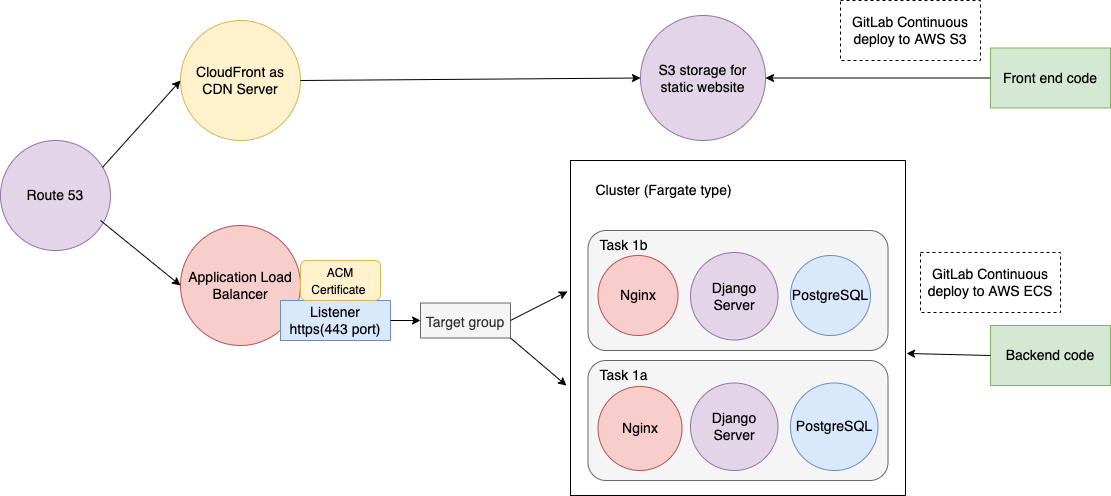

The diagram above was exported from draw.io. Its source (the exported page's mxGraphModel, read from the mxfile embedded in the PNG):
<mxGraphModel dx="946" dy="557" grid="1" gridSize="10" guides="1" tooltips="1" connect="1" arrows="1" fold="1" page="1" pageScale="1" pageWidth="1169" pageHeight="827" math="0" shadow="0">
  <root>
    <mxCell id="0" />
    <mxCell id="1" parent="0" />
    <mxCell id="6W3QVhr_ibcVV1v3DREP-13" value="" style="whiteSpace=wrap;html=1;aspect=fixed;fontSize=14;" vertex="1" parent="1">
      <mxGeometry x="600" y="740" width="335" height="335" as="geometry" />
    </mxCell>
    <mxCell id="6W3QVhr_ibcVV1v3DREP-10" value="" style="rounded=1;whiteSpace=wrap;html=1;fontSize=8;fillColor=#f5f5f5;fontColor=#333333;strokeColor=#666666;" vertex="1" parent="1">
      <mxGeometry x="617.5" y="940" width="300" height="120" as="geometry" />
    </mxCell>
    <mxCell id="6W3QVhr_ibcVV1v3DREP-1" value="&lt;font style=&quot;font-size: 14px&quot;&gt;Route 53&lt;/font&gt;" style="ellipse;whiteSpace=wrap;html=1;aspect=fixed;flipH=1;fillColor=#e1d5e7;strokeColor=#9673a6;" vertex="1" parent="1">
      <mxGeometry x="30" y="720" width="110" height="110" as="geometry" />
    </mxCell>
    <mxCell id="6W3QVhr_ibcVV1v3DREP-2" value="" style="endArrow=classic;html=1;rounded=0;entryX=0;entryY=0.5;entryDx=0;entryDy=0;" edge="1" parent="1" target="6W3QVhr_ibcVV1v3DREP-3">
      <mxGeometry width="50" height="50" relative="1" as="geometry">
        <mxPoint x="130" y="800" as="sourcePoint" />
        <mxPoint x="210" y="887" as="targetPoint" />
      </mxGeometry>
    </mxCell>
    <mxCell id="6W3QVhr_ibcVV1v3DREP-3" value="Application Load Balancer" style="ellipse;whiteSpace=wrap;html=1;aspect=fixed;fontSize=14;fillColor=#f8cecc;strokeColor=#b85450;" vertex="1" parent="1">
      <mxGeometry x="210" y="805" width="120" height="120" as="geometry" />
    </mxCell>
    <mxCell id="6W3QVhr_ibcVV1v3DREP-5" value="Listener&lt;br&gt;https(443 port)" style="rounded=0;whiteSpace=wrap;html=1;fontSize=14;fillColor=#dae8fc;strokeColor=#6c8ebf;" vertex="1" parent="1">
      <mxGeometry x="310" y="880" width="110" height="40" as="geometry" />
    </mxCell>
    <mxCell id="6W3QVhr_ibcVV1v3DREP-6" value="&lt;font style=&quot;font-size: 8px&quot;&gt;ACM Certificate&amp;nbsp;&lt;/font&gt;" style="rounded=1;whiteSpace=wrap;html=1;fontSize=14;fillColor=#fff2cc;strokeColor=#d6b656;" vertex="1" parent="1">
      <mxGeometry x="330" y="840" width="80" height="40" as="geometry" />
    </mxCell>
    <mxCell id="6W3QVhr_ibcVV1v3DREP-7" value="Nginx" style="ellipse;whiteSpace=wrap;html=1;aspect=fixed;fontSize=14;fillColor=#f8cecc;strokeColor=#b85450;" vertex="1" parent="1">
      <mxGeometry x="627.5" y="966" width="84" height="84" as="geometry" />
    </mxCell>
    <mxCell id="6W3QVhr_ibcVV1v3DREP-8" value="Django Server" style="ellipse;whiteSpace=wrap;html=1;aspect=fixed;fontSize=14;fillColor=#e1d5e7;strokeColor=#9673a6;" vertex="1" parent="1">
      <mxGeometry x="720" y="962.5" width="87.5" height="87.5" as="geometry" />
    </mxCell>
    <mxCell id="6W3QVhr_ibcVV1v3DREP-9" value="PostgreSQL" style="ellipse;whiteSpace=wrap;html=1;aspect=fixed;fontSize=14;fillColor=#dae8fc;strokeColor=#6c8ebf;" vertex="1" parent="1">
      <mxGeometry x="820" y="962.5" width="87.5" height="87.5" as="geometry" />
    </mxCell>
    <mxCell id="6W3QVhr_ibcVV1v3DREP-11" value="" style="endArrow=classic;html=1;rounded=0;fontSize=8;exitX=1;exitY=0.5;exitDx=0;exitDy=0;entryX=0;entryY=0.5;entryDx=0;entryDy=0;" edge="1" parent="1" source="6W3QVhr_ibcVV1v3DREP-5" target="6W3QVhr_ibcVV1v3DREP-23">
      <mxGeometry width="50" height="50" relative="1" as="geometry">
        <mxPoint x="490" y="887" as="sourcePoint" />
        <mxPoint x="515" y="940" as="targetPoint" />
      </mxGeometry>
    </mxCell>
    <mxCell id="6W3QVhr_ibcVV1v3DREP-12" value="&lt;font style=&quot;font-size: 14px&quot;&gt;Task 1a&lt;/font&gt;" style="text;html=1;resizable=0;autosize=1;align=center;verticalAlign=middle;points=[];fillColor=none;strokeColor=none;rounded=0;fontSize=8;" vertex="1" parent="1">
      <mxGeometry x="622.5" y="945" width="60" height="20" as="geometry" />
    </mxCell>
    <mxCell id="6W3QVhr_ibcVV1v3DREP-16" value="&lt;font style=&quot;font-size: 14px&quot;&gt;Cluster (Fargate type)&lt;/font&gt;" style="text;html=1;resizable=0;autosize=1;align=center;verticalAlign=middle;points=[];fillColor=none;strokeColor=none;rounded=0;fontSize=14;" vertex="1" parent="1">
      <mxGeometry x="617.5" y="760" width="150" height="20" as="geometry" />
    </mxCell>
    <mxCell id="6W3QVhr_ibcVV1v3DREP-18" value="" style="rounded=1;whiteSpace=wrap;html=1;fontSize=8;fillColor=#f5f5f5;strokeColor=#666666;fontColor=#333333;" vertex="1" parent="1">
      <mxGeometry x="617.5" y="810" width="300" height="120" as="geometry" />
    </mxCell>
    <mxCell id="6W3QVhr_ibcVV1v3DREP-19" value="Nginx" style="ellipse;whiteSpace=wrap;html=1;aspect=fixed;fontSize=14;fillColor=#f8cecc;strokeColor=#b85450;" vertex="1" parent="1">
      <mxGeometry x="627.5" y="835" width="80" height="80" as="geometry" />
    </mxCell>
    <mxCell id="6W3QVhr_ibcVV1v3DREP-20" value="Django Server" style="ellipse;whiteSpace=wrap;html=1;aspect=fixed;fontSize=14;fillColor=#e1d5e7;strokeColor=#9673a6;" vertex="1" parent="1">
      <mxGeometry x="720" y="832" width="87.5" height="87.5" as="geometry" />
    </mxCell>
    <mxCell id="6W3QVhr_ibcVV1v3DREP-21" value="PostgreSQL" style="ellipse;whiteSpace=wrap;html=1;aspect=fixed;fontSize=14;fillColor=#dae8fc;strokeColor=#6c8ebf;" vertex="1" parent="1">
      <mxGeometry x="820" y="835" width="80" height="80" as="geometry" />
    </mxCell>
    <mxCell id="6W3QVhr_ibcVV1v3DREP-22" value="&lt;font style=&quot;font-size: 14px&quot;&gt;Task 1b&lt;/font&gt;" style="text;html=1;resizable=0;autosize=1;align=center;verticalAlign=middle;points=[];fillColor=none;strokeColor=none;rounded=0;fontSize=8;" vertex="1" parent="1">
      <mxGeometry x="622.5" y="815" width="60" height="20" as="geometry" />
    </mxCell>
    <mxCell id="6W3QVhr_ibcVV1v3DREP-23" value="&lt;font style=&quot;font-size: 14px&quot;&gt;Target group&lt;/font&gt;" style="rounded=0;whiteSpace=wrap;html=1;fontSize=18;fillColor=#f5f5f5;fontColor=#333333;strokeColor=#666666;" vertex="1" parent="1">
      <mxGeometry x="450" y="882.5" width="90" height="35" as="geometry" />
    </mxCell>
    <mxCell id="6W3QVhr_ibcVV1v3DREP-24" value="" style="endArrow=classic;html=1;rounded=0;fontSize=12;exitX=1;exitY=1;exitDx=0;exitDy=0;entryX=-0.012;entryY=0.672;entryDx=0;entryDy=0;entryPerimeter=0;" edge="1" parent="1" source="6W3QVhr_ibcVV1v3DREP-23" target="6W3QVhr_ibcVV1v3DREP-13">
      <mxGeometry width="50" height="50" relative="1" as="geometry">
        <mxPoint x="460" y="987" as="sourcePoint" />
        <mxPoint x="620" y="1037" as="targetPoint" />
      </mxGeometry>
    </mxCell>
    <mxCell id="6W3QVhr_ibcVV1v3DREP-25" value="" style="endArrow=classic;html=1;rounded=0;fontSize=12;entryX=-0.009;entryY=0.391;entryDx=0;entryDy=0;entryPerimeter=0;exitX=1;exitY=0.5;exitDx=0;exitDy=0;" edge="1" parent="1" source="6W3QVhr_ibcVV1v3DREP-23" target="6W3QVhr_ibcVV1v3DREP-13">
      <mxGeometry width="50" height="50" relative="1" as="geometry">
        <mxPoint x="450" y="780" as="sourcePoint" />
        <mxPoint x="500" y="730" as="targetPoint" />
      </mxGeometry>
    </mxCell>
    <mxCell id="6W3QVhr_ibcVV1v3DREP-29" value="&lt;font style=&quot;font-size: 14px&quot;&gt;S3 storage for static website&lt;/font&gt;" style="ellipse;whiteSpace=wrap;html=1;aspect=fixed;fontSize=14;fillColor=#e1d5e7;strokeColor=#9673a6;" vertex="1" parent="1">
      <mxGeometry x="670" y="595" width="125" height="125" as="geometry" />
    </mxCell>
    <mxCell id="6W3QVhr_ibcVV1v3DREP-30" value="CloudFront as CDN Server" style="ellipse;whiteSpace=wrap;html=1;aspect=fixed;fontSize=14;fillColor=#fff2cc;strokeColor=#d6b656;" vertex="1" parent="1">
      <mxGeometry x="210" y="600" width="120" height="120" as="geometry" />
    </mxCell>
    <mxCell id="6W3QVhr_ibcVV1v3DREP-31" value="" style="endArrow=classic;html=1;rounded=0;fontSize=14;exitX=1;exitY=0.5;exitDx=0;exitDy=0;entryX=0;entryY=0.5;entryDx=0;entryDy=0;" edge="1" parent="1" source="6W3QVhr_ibcVV1v3DREP-30" target="6W3QVhr_ibcVV1v3DREP-29">
      <mxGeometry width="50" height="50" relative="1" as="geometry">
        <mxPoint x="490" y="720" as="sourcePoint" />
        <mxPoint x="720" y="660" as="targetPoint" />
      </mxGeometry>
    </mxCell>
    <mxCell id="6W3QVhr_ibcVV1v3DREP-32" value="Front end code" style="rounded=0;whiteSpace=wrap;html=1;fontSize=14;fillColor=#d5e8d4;strokeColor=#82b366;" vertex="1" parent="1">
      <mxGeometry x="1020" y="627.5" width="120" height="60" as="geometry" />
    </mxCell>
    <mxCell id="6W3QVhr_ibcVV1v3DREP-33" value="Backend code" style="rounded=0;whiteSpace=wrap;html=1;fontSize=14;fillColor=#d5e8d4;strokeColor=#82b366;" vertex="1" parent="1">
      <mxGeometry x="1020" y="905" width="120" height="60" as="geometry" />
    </mxCell>
    <mxCell id="6W3QVhr_ibcVV1v3DREP-34" value="" style="endArrow=classic;html=1;rounded=0;fontSize=14;entryX=1;entryY=0.5;entryDx=0;entryDy=0;exitX=0;exitY=0.5;exitDx=0;exitDy=0;" edge="1" parent="1" source="6W3QVhr_ibcVV1v3DREP-32" target="6W3QVhr_ibcVV1v3DREP-29">
      <mxGeometry width="50" height="50" relative="1" as="geometry">
        <mxPoint x="810" y="850" as="sourcePoint" />
        <mxPoint x="860" y="800" as="targetPoint" />
      </mxGeometry>
    </mxCell>
    <mxCell id="6W3QVhr_ibcVV1v3DREP-37" value="GitLab Continuous deploy to AWS S3" style="rounded=0;whiteSpace=wrap;html=1;fontSize=14;dashed=1;" vertex="1" parent="1">
      <mxGeometry x="870" y="580" width="140" height="60" as="geometry" />
    </mxCell>
    <mxCell id="6W3QVhr_ibcVV1v3DREP-38" value="" style="endArrow=classic;html=1;rounded=0;fontSize=14;exitX=0.073;exitY=0.245;exitDx=0;exitDy=0;entryX=0;entryY=0.5;entryDx=0;entryDy=0;exitPerimeter=0;" edge="1" parent="1" source="6W3QVhr_ibcVV1v3DREP-1" target="6W3QVhr_ibcVV1v3DREP-30">
      <mxGeometry width="50" height="50" relative="1" as="geometry">
        <mxPoint x="430" y="850" as="sourcePoint" />
        <mxPoint x="480" y="800" as="targetPoint" />
      </mxGeometry>
    </mxCell>
    <mxCell id="6W3QVhr_ibcVV1v3DREP-39" value="" style="endArrow=classic;html=1;rounded=0;fontSize=14;entryX=1.003;entryY=0.576;entryDx=0;entryDy=0;exitX=0;exitY=0.5;exitDx=0;exitDy=0;entryPerimeter=0;" edge="1" parent="1" source="6W3QVhr_ibcVV1v3DREP-33" target="6W3QVhr_ibcVV1v3DREP-13">
      <mxGeometry width="50" height="50" relative="1" as="geometry">
        <mxPoint x="880" y="900" as="sourcePoint" />
        <mxPoint x="930" y="850" as="targetPoint" />
      </mxGeometry>
    </mxCell>
    <mxCell id="6W3QVhr_ibcVV1v3DREP-40" value="GitLab Continuous deploy to AWS ECS" style="rounded=0;whiteSpace=wrap;html=1;fontSize=14;dashed=1;" vertex="1" parent="1">
      <mxGeometry x="950" y="832" width="140" height="60" as="geometry" />
    </mxCell>
  </root>
</mxGraphModel>